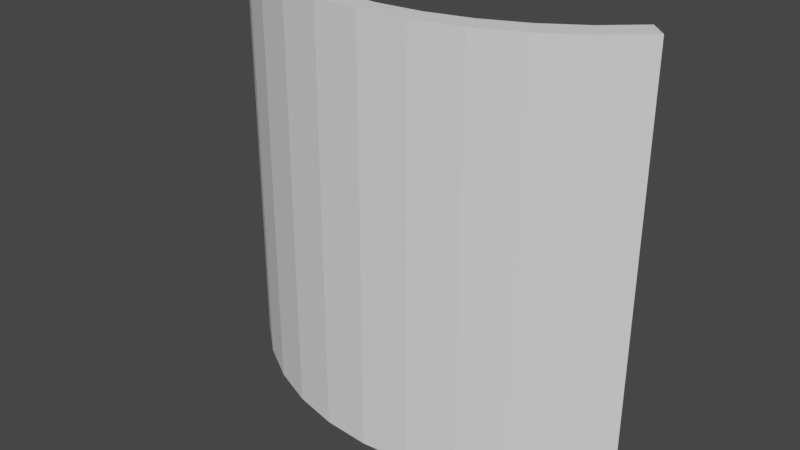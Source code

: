 # Source: shield.blend  (saved by Blender 2.80.75; exported with 4.5.12 LTS)
import bpy
from mathutils import Matrix  # noqa: F401  (used for matrix-valued properties, if any)

bpy.ops.wm.read_factory_settings(use_empty=True)
scene = bpy.context.scene
scene.name = 'Scene'

# ---- collections
col_collection = bpy.data.collections.new('Collection'); scene.collection.children.link(col_collection)

# ---- world
world_world = bpy.data.worlds.new('World'); scene.world = world_world
world_world.use_nodes = True; world_world.node_tree.nodes.clear()
_N = world_world.node_tree.nodes; _L = world_world.node_tree.links
n0 = _N.new('ShaderNodeOutputWorld'); n0.name = 'World Output'; n0.location = (300, 300)
n1 = _N.new('ShaderNodeBackground'); n1.name = 'Background'; n1.location = (10, 300)
n1.inputs[0].default_value = (0.05088, 0.05088, 0.05088, 1.0)
_L.new(n1.outputs[0], n0.inputs[0])
n0.is_active_output = True
world_world.color = (0.05088, 0.05088, 0.05088)
world_world.use_sun_shadow = False
world_world.sun_shadow_jitter_overblur = 0.0

# ---- meshes
me_plane = bpy.data.meshes.new('Plane')
me_plane.from_pydata([(-1.028, 0.3885, -1.0), (-0.9483, 0.4672, -1.0), (-1.028, 0.3885, 1.0), (-0.9483, 0.4672, 1.0), (-0.8538, 0.2402, -1.0), (-0.7879, 0.3305, -1.0), (-0.8538, 0.2402, 1.0), (-0.7879, 0.3305, 1.0), (-0.6585, 0.1215, -1.0), (-0.6078, 0.2212, -1.0), (-0.6585, 0.1215, 1.0), (-0.6078, 0.2212, 1.0), (-0.4468, 0.03542, -1.0), (-0.4126, 0.1419, -1.0), (-0.4468, 0.03542, 1.0), (-0.4126, 0.1419, 1.0), (-0.224, -0.01587, -1.0), (-0.2072, 0.09469, -1.0), (-0.224, -0.01587, 1.0), (-0.2072, 0.09469, 1.0), (0.004011, -0.03105, -1.0), (0.00302, 0.08078, -1.0), (0.004011, -0.03105, 1.0), (0.00302, 0.08078, 1.0), (0.2316, -0.009732, -1.0), (0.2128, 0.1005, -1.0), (0.2316, -0.009732, 1.0), (0.2128, 0.1005, 1.0), (0.4528, 0.04754, -1.0), (0.4168, 0.1534, -1.0), (0.4528, 0.04754, 1.0), (0.4168, 0.1534, 1.0), (0.6622, 0.1393, -1.0), (0.6097, 0.2381, -1.0), (0.6622, 0.1393, 1.0), (0.6097, 0.2381, 1.0), (0.8542, 0.2632, -1.0), (0.7867, 0.3524, -1.0), (0.8542, 0.2632, 1.0), (0.7867, 0.3524, 1.0), (1.024, 0.4161, -1.0), (0.9432, 0.4934, -1.0), (1.024, 0.4161, 1.0), (0.9432, 0.4934, 1.0)], [], [(2, 0, 4, 6), (6, 4, 8, 10), (10, 8, 12, 14), (14, 12, 16, 18), (18, 16, 20, 22), (22, 20, 24, 26), (26, 24, 28, 30), (30, 28, 32, 34), (34, 32, 36, 38), (38, 36, 40, 42), (0, 1, 5, 4), (4, 5, 9, 8), (8, 9, 13, 12), (12, 13, 17, 16), (16, 17, 21, 20), (20, 21, 25, 24), (24, 25, 29, 28), (28, 29, 33, 32), (32, 33, 37, 36), (36, 37, 41, 40), (1, 3, 7, 5), (5, 7, 11, 9), (9, 11, 15, 13), (13, 15, 19, 17), (17, 19, 23, 21), (21, 23, 27, 25), (25, 27, 31, 29), (29, 31, 35, 33), (33, 35, 39, 37), (37, 39, 43, 41), (3, 2, 6, 7), (7, 6, 10, 11), (11, 10, 14, 15), (15, 14, 18, 19), (19, 18, 22, 23), (23, 22, 26, 27), (27, 26, 30, 31), (31, 30, 34, 35), (35, 34, 38, 39), (39, 38, 42, 43)])
_uv = me_plane.uv_layers.new(name='UVMap')
_uv.uv.foreach_set('vector', [0.0, 1.0, 0.0, 0.0, 0.02544, 0.0, 0.02544, 1.0, 0.02544, 1.0, 0.02544, 0.0, 0.05089, 0.0, 0.05089, 1.0, 0.05089, 1.0, 0.05089, 0.0, 0.07633, 0.0, 0.07633, 1.0, 0.07633, 1.0, 0.07633, 0.0, 0.1018, 0.0, 0.1018, 1.0, 0.1018, 1.0, 0.1018, 0.0, 0.1272, 0.0, 0.1272, 1.0, 0.1272, 1.0, 0.1272, 0.0, 0.1527, 0.0, 0.1527, 1.0, 0.1527, 1.0, 0.1527, 0.0, 0.1781, 0.0, 0.1781, 1.0, 0.1781, 1.0, 0.1781, 0.0, 0.2036, 0.0, 0.2036, 1.0, 0.2036, 1.0, 0.2036, 0.0, 0.229, 0.0, 0.229, 1.0, 0.229, 1.0, 0.229, 0.0, 0.2544, 0.0, 0.2544, 1.0, 0.0, 0.0, 1.0, 0.0, 1.025, 0.0, 0.02544, 0.0, 0.02544, 0.0, 1.025, 0.0, 1.051, 0.0, 0.05089, 0.0, 0.05089, 0.0, 1.051, 0.0, 1.076, 0.0, 0.07633, 0.0, 0.07633, 0.0, 1.076, 0.0, 1.102, 0.0, 0.1018, 0.0, 0.1018, 0.0, 1.102, 0.0, 1.127, 0.0, 0.1272, 0.0, 0.1272, 0.0, 1.127, 0.0, 1.153, 0.0, 0.1527, 0.0, 0.1527, 0.0, 1.153, 0.0, 1.178, 0.0, 0.1781, 0.0, 0.1781, 0.0, 1.178, 0.0, 1.204, 0.0, 0.2036, 0.0, 0.2036, 0.0, 1.204, 0.0, 1.229, 0.0, 0.229, 0.0, 0.229, 0.0, 1.229, 0.0, 1.254, 0.0, 0.2544, 0.0, 1.0, 0.0, 1.0, 1.0, 1.025, 1.0, 1.025, 0.0, 1.025, 0.0, 1.025, 1.0, 1.051, 1.0, 1.051, 0.0, 1.051, 0.0, 1.051, 1.0, 1.076, 1.0, 1.076, 0.0, 1.076, 0.0, 1.076, 1.0, 1.102, 1.0, 1.102, 0.0, 1.102, 0.0, 1.102, 1.0, 1.127, 1.0, 1.127, 0.0, 1.127, 0.0, 1.127, 1.0, 1.153, 1.0, 1.153, 0.0, 1.153, 0.0, 1.153, 1.0, 1.178, 1.0, 1.178, 0.0, 1.178, 0.0, 1.178, 1.0, 1.204, 1.0, 1.204, 0.0, 1.204, 0.0, 1.204, 1.0, 1.229, 1.0, 1.229, 0.0, 1.229, 0.0, 1.229, 1.0, 1.254, 1.0, 1.254, 0.0, 1.0, 1.0, 0.0, 1.0, 0.02544, 1.0, 1.025, 1.0, 1.025, 1.0, 0.02544, 1.0, 0.05089, 1.0, 1.051, 1.0, 1.051, 1.0, 0.05089, 1.0, 0.07633, 1.0, 1.076, 1.0, 1.076, 1.0, 0.07633, 1.0, 0.1018, 1.0, 1.102, 1.0, 1.102, 1.0, 0.1018, 1.0, 0.1272, 1.0, 1.127, 1.0, 1.127, 1.0, 0.1272, 1.0, 0.1527, 1.0, 1.153, 1.0, 1.153, 1.0, 0.1527, 1.0, 0.1781, 1.0, 1.178, 1.0, 1.178, 1.0, 0.1781, 1.0, 0.2036, 1.0, 1.204, 1.0, 1.204, 1.0, 0.2036, 1.0, 0.229, 1.0, 1.229, 1.0, 1.229, 1.0, 0.229, 1.0, 0.2544, 1.0, 1.254, 1.0])
me_plane.use_remesh_preserve_volume = False
me_plane.use_remesh_preserve_attributes = False
me_plane.use_mirror_vertex_groups = False
me_plane.update()

# ---- objects
ob_plane = bpy.data.objects.new('Plane', me_plane)

# ---- transforms, parenting, visibility, modifiers, constraints
ob_plane.location = (0.0, 0.0, 0.0)
ob_plane.lineart.crease_threshold = 0.0

# ---- collection membership
col_collection.objects.link(ob_plane)

# ---- scene / render settings (as saved in the file)
scene.frame_start = 1; scene.frame_end = 250; scene.frame_set(1)
scene.render.engine = 'BLENDER_EEVEE_NEXT'
scene.cycles.use_denoising = False
scene.cycles.samples = 128
scene.cycles.sampling_pattern = 'TABULATED_SOBOL'
scene.cycles.use_adaptive_sampling = False
scene.cycles.use_light_tree = False
scene.view_settings.view_transform = 'Filmic'
bpy.context.view_layer.update()

# ---- added for rendering (the .blend has no active camera and no usable light): camera, sun
cam_auto = bpy.data.cameras.new('AutoCamera')
cam_auto.lens = 50.0
cam_auto.sensor_width = 36.0
cam_auto.clip_end = 1000.0
ob_auto_camera = bpy.data.objects.new('AutoCamera', cam_auto)
scene.collection.objects.link(ob_auto_camera)
ob_auto_camera.location = (2.6933, -3.00297, 2.1561)
ob_auto_camera.rotation_euler = (1.09748, -7.21219e-08, 0.694738)
scene.camera = ob_auto_camera
light_auto_sun = bpy.data.lights.new('AutoSun', 'SUN')
light_auto_sun.energy = 3.0
light_auto_sun.angle = 0.0523599
ob_auto_sun = bpy.data.objects.new('AutoSun', light_auto_sun)
scene.collection.objects.link(ob_auto_sun)
ob_auto_sun.rotation_euler = (0.872665, 0.174533, 0.523599)
bpy.context.view_layer.update()
